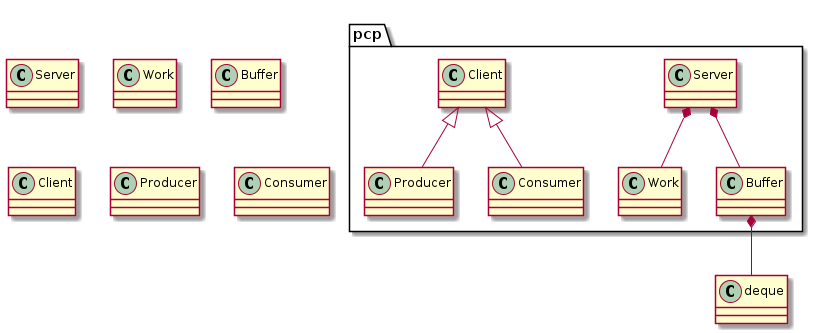

The diagram above was rendered by PlantUML. Its source (embedded in the PNG):
@startuml pcp-classes

    class Server
    class Work
    class Buffer
    class Client
    class Producer
    class Consumer
    class deque
    
    namespace pcp {
        Server *-- Work
        Server *-- Buffer
        Buffer *-- .deque
        Client <|-- Producer
        Client <|-- Consumer
    }
@enduml